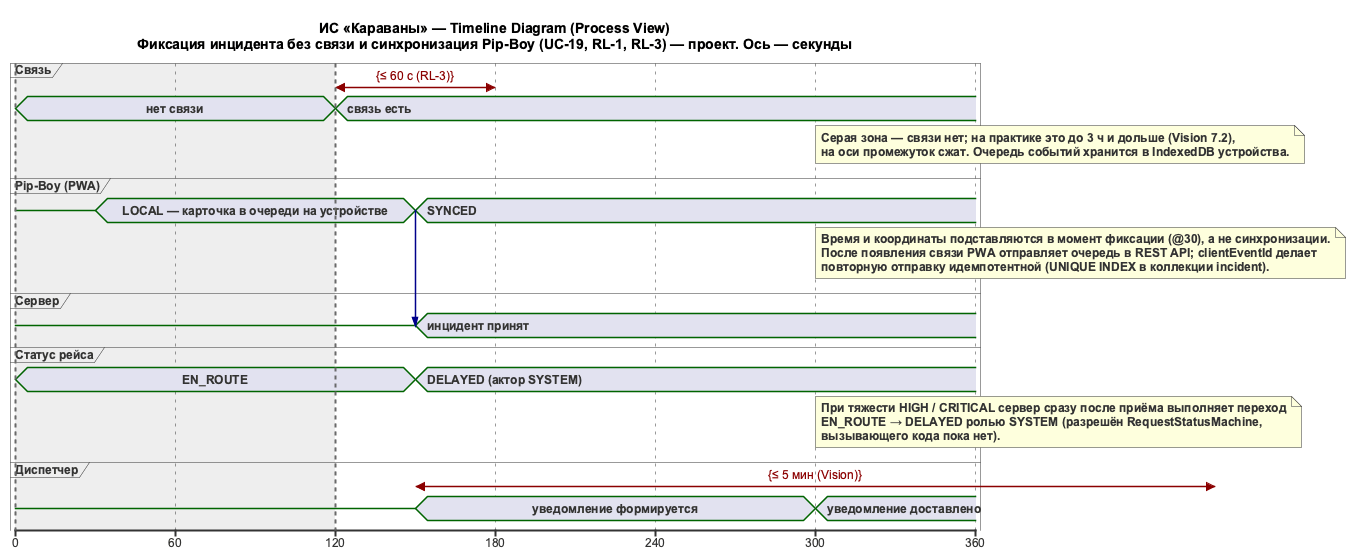

The diagram above was rendered by PlantUML. Its source (embedded in the PNG):
@startuml TL_Field_ProcessView
skinparam defaultFontName Arial
skinparam defaultFontSize 12

title ИС «Караваны» — Timeline Diagram (Process View)\nФиксация инцидента без связи и синхронизация Pip-Boy (UC-19, RL-1, RL-3) — проект. Ось — секунды

scale 60 as 160 pixels

concise "Связь" as NET
concise "Pip-Boy (PWA)" as PB
concise "Сервер" as SRV
concise "Статус рейса" as TRIP
concise "Диспетчер" as DSP

@0
NET is "нет связи"
PB is {-}
SRV is {-}
TRIP is "EN_ROUTE"
DSP is {-}

@30
PB is "LOCAL — карточка в очереди на устройстве"

@120
NET is "связь есть"

@150
PB is "SYNCED"
SRV is "инцидент принят"
TRIP is "DELAYED (актор SYSTEM)"
DSP is "уведомление формируется"

@300
DSP is "уведомление доставлено"

PB@150 -> SRV@150
NET@120 <-> @180 : {≤ 60 с (RL-3)}
DSP@150 <-> @450 : {≤ 5 мин (Vision)}

highlight 0 to 120 #EEEEEE;line:DimGrey

note bottom of NET
  Серая зона — связи нет; на практике это до 3 ч и дольше (Vision 7.2),
  на оси промежуток сжат. Очередь событий хранится в IndexedDB устройства.
end note

note bottom of PB
  Время и координаты подставляются в момент фиксации (@30), а не синхронизации.
  После появления связи PWA отправляет очередь в REST API; clientEventId делает
  повторную отправку идемпотентной (UNIQUE INDEX в коллекции incident).
end note

note bottom of TRIP
  При тяжести HIGH / CRITICAL сервер сразу после приёма выполняет переход
  EN_ROUTE → DELAYED ролью SYSTEM (разрешён RequestStatusMachine,
  вызывающего кода пока нет).
end note
@enduml